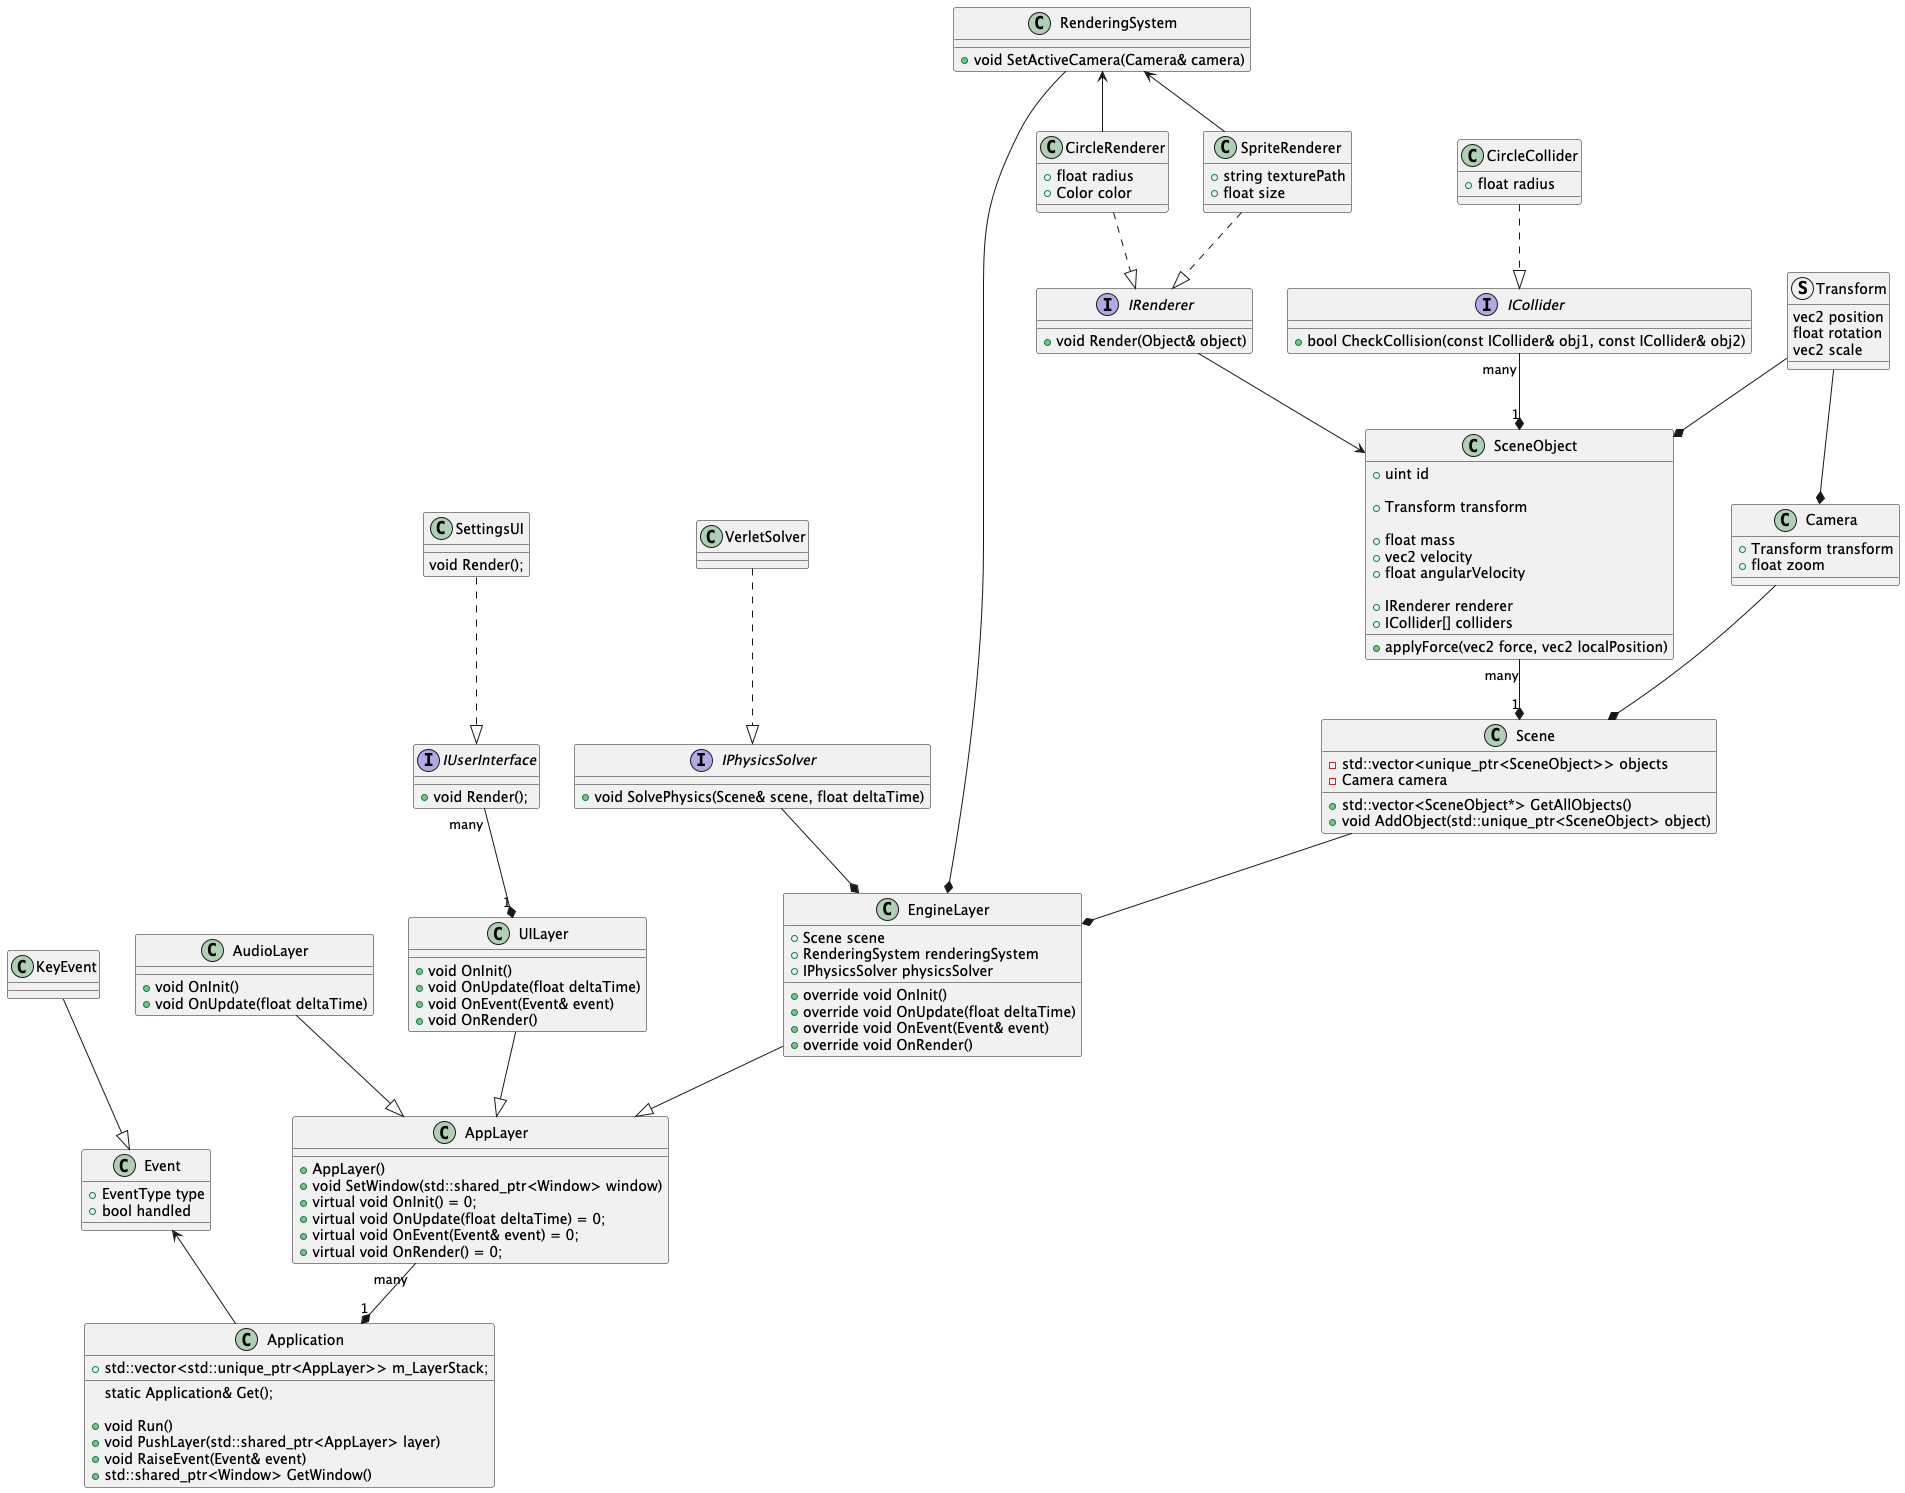

The diagram above was rendered by PlantUML. Its source (embedded in the PNG):
@startuml

class EngineLayer {
    +Scene scene
    +RenderingSystem renderingSystem
    +IPhysicsSolver physicsSolver

    +override void OnInit()
    +override void OnUpdate(float deltaTime)
    +override void OnEvent(Event& event)
    +override void OnRender()
}



class AudioLayer {
    +void OnInit()
    +void OnUpdate(float deltaTime)
}

AudioLayer --|> AppLayer

interface IPhysicsSolver {
    +void SolvePhysics(Scene& scene, float deltaTime)
}

class RenderingSystem {
    +void SetActiveCamera(Camera& camera)
}

RenderingSystem --* EngineLayer
RenderingSystem <-- CircleRenderer
RenderingSystem <-- SpriteRenderer

VerletSolver ..|> IPhysicsSolver

class Scene {
  + std::vector<SceneObject*> GetAllObjects()
  + void AddObject(std::unique_ptr<SceneObject> object)
  -std::vector<unique_ptr<SceneObject>> objects
  -Camera camera
}

class Camera {
+Transform transform
+float zoom
}

Camera --* Scene


Scene --* EngineLayer
SceneObject "many" --* "1" Scene
IRenderer --> SceneObject
ICollider "many" --* "1" SceneObject
EngineLayer --|> AppLayer
IPhysicsSolver --* EngineLayer

class SettingsUI {
    void Render();
}

interface IUserInterface {
    +void Render();
}

struct Transform {
    vec2 position
    float rotation
    vec2 scale
}

Transform --* SceneObject
Transform --* Camera

SettingsUI ..|> IUserInterface
IUserInterface "many" --* "1" UILayer


class SceneObject {
    +uint id

    +Transform transform

    +float mass
    +vec2 velocity
    +float angularVelocity

    +IRenderer renderer
    +ICollider[] colliders

    +applyForce(vec2 force, vec2 localPosition)
}

class AppLayer {
    +AppLayer()
    +void SetWindow(std::shared_ptr<Window> window)
    +virtual void OnInit() = 0;
    +virtual void OnUpdate(float deltaTime) = 0;
    +virtual void OnEvent(Event& event) = 0;
    +virtual void OnRender() = 0;
}

class CircleCollider {
    +float radius
}

class CircleRenderer {
    +float radius
    +Color color
}
class SpriteRenderer {
    +string texturePath
    +float size
}
interface IRenderer {
    +void Render(Object& object)
}
interface ICollider {
    +bool CheckCollision(const ICollider& obj1, const ICollider& obj2)
}
CircleCollider ..|> ICollider
CircleRenderer ..|> IRenderer
SpriteRenderer ..|> IRenderer

class UILayer {
    +void OnInit()
    +void OnUpdate(float deltaTime)
    +void OnEvent(Event& event)
    +void OnRender()
}

UILayer --|> AppLayer

class Application {
    +std::vector<std::unique_ptr<AppLayer>> m_LayerStack;

    static Application& Get();

    +void Run()
    +void PushLayer(std::shared_ptr<AppLayer> layer)
    +void RaiseEvent(Event& event)
    +std::shared_ptr<Window> GetWindow()
}

AppLayer "many" --* "1" Application

Event <-- Application

KeyEvent --|> Event

class Event {
+EventType type
+bool handled
}

@enduml